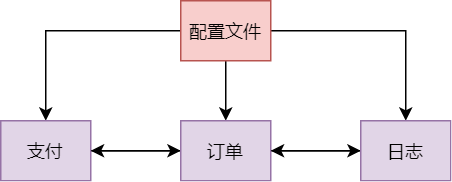

The diagram above was exported from draw.io. Its source (the exported page's mxGraphModel, read from the mxfile embedded in the PNG):
<mxGraphModel dx="622" dy="566" grid="1" gridSize="10" guides="1" tooltips="1" connect="1" arrows="1" fold="1" page="1" pageScale="1" pageWidth="827" pageHeight="1169" math="0" shadow="0">
  <root>
    <mxCell id="0" />
    <mxCell id="1" parent="0" />
    <mxCell id="2tk4tl1jaoi7azRXdOB4-26" style="edgeStyle=orthogonalEdgeStyle;rounded=0;orthogonalLoop=1;jettySize=auto;html=1;entryX=0.5;entryY=0;entryDx=0;entryDy=0;" edge="1" parent="1" source="2tk4tl1jaoi7azRXdOB4-4" target="2tk4tl1jaoi7azRXdOB4-25">
      <mxGeometry relative="1" as="geometry" />
    </mxCell>
    <mxCell id="2tk4tl1jaoi7azRXdOB4-29" style="edgeStyle=orthogonalEdgeStyle;rounded=0;orthogonalLoop=1;jettySize=auto;html=1;entryX=0.5;entryY=0;entryDx=0;entryDy=0;" edge="1" parent="1" source="2tk4tl1jaoi7azRXdOB4-4" target="2tk4tl1jaoi7azRXdOB4-27">
      <mxGeometry relative="1" as="geometry" />
    </mxCell>
    <mxCell id="2tk4tl1jaoi7azRXdOB4-30" style="edgeStyle=orthogonalEdgeStyle;rounded=0;orthogonalLoop=1;jettySize=auto;html=1;entryX=0.5;entryY=0;entryDx=0;entryDy=0;" edge="1" parent="1" source="2tk4tl1jaoi7azRXdOB4-4" target="2tk4tl1jaoi7azRXdOB4-28">
      <mxGeometry relative="1" as="geometry" />
    </mxCell>
    <mxCell id="2tk4tl1jaoi7azRXdOB4-4" value="配置文件" style="whiteSpace=wrap;html=1;fillColor=#f8cecc;strokeColor=#b85450;" vertex="1" parent="1">
      <mxGeometry x="320" y="40" width="60" height="40" as="geometry" />
    </mxCell>
    <mxCell id="2tk4tl1jaoi7azRXdOB4-31" style="edgeStyle=orthogonalEdgeStyle;rounded=0;orthogonalLoop=1;jettySize=auto;html=1;entryX=0;entryY=0.5;entryDx=0;entryDy=0;" edge="1" parent="1" source="2tk4tl1jaoi7azRXdOB4-25" target="2tk4tl1jaoi7azRXdOB4-27">
      <mxGeometry relative="1" as="geometry" />
    </mxCell>
    <mxCell id="2tk4tl1jaoi7azRXdOB4-25" value="支付" style="whiteSpace=wrap;html=1;fillColor=#e1d5e7;strokeColor=#9673a6;" vertex="1" parent="1">
      <mxGeometry x="200" y="120" width="60" height="40" as="geometry" />
    </mxCell>
    <mxCell id="2tk4tl1jaoi7azRXdOB4-32" style="edgeStyle=orthogonalEdgeStyle;rounded=0;orthogonalLoop=1;jettySize=auto;html=1;entryX=0;entryY=0.5;entryDx=0;entryDy=0;" edge="1" parent="1" source="2tk4tl1jaoi7azRXdOB4-27" target="2tk4tl1jaoi7azRXdOB4-28">
      <mxGeometry relative="1" as="geometry" />
    </mxCell>
    <mxCell id="2tk4tl1jaoi7azRXdOB4-34" style="edgeStyle=orthogonalEdgeStyle;rounded=0;orthogonalLoop=1;jettySize=auto;html=1;entryX=1;entryY=0.5;entryDx=0;entryDy=0;" edge="1" parent="1" source="2tk4tl1jaoi7azRXdOB4-27" target="2tk4tl1jaoi7azRXdOB4-25">
      <mxGeometry relative="1" as="geometry" />
    </mxCell>
    <mxCell id="2tk4tl1jaoi7azRXdOB4-27" value="订单" style="whiteSpace=wrap;html=1;fillColor=#e1d5e7;strokeColor=#9673a6;" vertex="1" parent="1">
      <mxGeometry x="320" y="120" width="60" height="40" as="geometry" />
    </mxCell>
    <mxCell id="2tk4tl1jaoi7azRXdOB4-33" style="edgeStyle=orthogonalEdgeStyle;rounded=0;orthogonalLoop=1;jettySize=auto;html=1;entryX=1;entryY=0.5;entryDx=0;entryDy=0;" edge="1" parent="1" source="2tk4tl1jaoi7azRXdOB4-28" target="2tk4tl1jaoi7azRXdOB4-27">
      <mxGeometry relative="1" as="geometry" />
    </mxCell>
    <mxCell id="2tk4tl1jaoi7azRXdOB4-28" value="日志" style="whiteSpace=wrap;html=1;fillColor=#e1d5e7;strokeColor=#9673a6;" vertex="1" parent="1">
      <mxGeometry x="440" y="120" width="60" height="40" as="geometry" />
    </mxCell>
  </root>
</mxGraphModel>